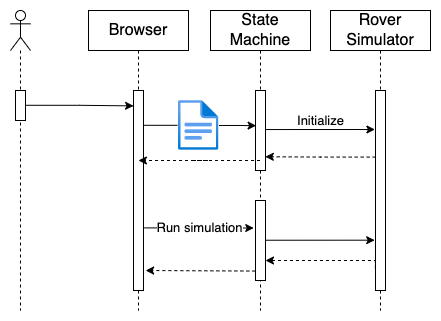

The diagram above was exported from draw.io. Its source (the exported page's mxGraphModel, read from the mxfile embedded in the PNG):
<mxGraphModel dx="541" dy="384" grid="1" gridSize="10" guides="1" tooltips="1" connect="1" arrows="1" fold="1" page="1" pageScale="1" pageWidth="827" pageHeight="1169" math="0" shadow="0">
  <root>
    <mxCell id="0" />
    <mxCell id="1" parent="0" />
    <mxCell id="2" value="" style="shape=umlLifeline;participant=umlActor;perimeter=lifelinePerimeter;whiteSpace=wrap;html=1;container=1;collapsible=0;recursiveResize=0;verticalAlign=top;spacingTop=36;outlineConnect=0;fontSize=16;strokeColor=default;strokeWidth=1;fillColor=default;" vertex="1" parent="1">
      <mxGeometry x="670" y="850" width="20" height="300" as="geometry" />
    </mxCell>
    <mxCell id="3" value="" style="html=1;points=[];perimeter=orthogonalPerimeter;fontSize=16;strokeColor=default;strokeWidth=1;fillColor=default;" vertex="1" parent="2">
      <mxGeometry x="5" y="80" width="10" height="30" as="geometry" />
    </mxCell>
    <mxCell id="4" value="Browser" style="shape=umlLifeline;perimeter=lifelinePerimeter;whiteSpace=wrap;html=1;container=1;collapsible=0;recursiveResize=0;outlineConnect=0;fontSize=16;strokeColor=default;strokeWidth=1;fillColor=default;" vertex="1" parent="1">
      <mxGeometry x="748" y="850" width="100" height="300" as="geometry" />
    </mxCell>
    <mxCell id="5" value="" style="html=1;points=[];perimeter=orthogonalPerimeter;fontSize=16;strokeColor=default;strokeWidth=1;fillColor=default;" vertex="1" parent="4">
      <mxGeometry x="45" y="80" width="10" height="200" as="geometry" />
    </mxCell>
    <mxCell id="6" style="edgeStyle=orthogonalEdgeStyle;rounded=0;orthogonalLoop=1;jettySize=auto;html=1;entryX=0.006;entryY=0.077;entryDx=0;entryDy=0;entryPerimeter=0;fontSize=16;startArrow=none;exitX=1.009;exitY=0.493;exitDx=0;exitDy=0;exitPerimeter=0;" edge="1" source="3" target="5" parent="1">
      <mxGeometry relative="1" as="geometry">
        <mxPoint x="748" y="945.0476190476193" as="sourcePoint" />
      </mxGeometry>
    </mxCell>
    <mxCell id="7" value="State Machine" style="shape=umlLifeline;perimeter=lifelinePerimeter;whiteSpace=wrap;html=1;container=1;collapsible=0;recursiveResize=0;outlineConnect=0;fontSize=16;strokeColor=default;strokeWidth=1;fillColor=default;" vertex="1" parent="1">
      <mxGeometry x="870" y="850" width="100" height="300" as="geometry" />
    </mxCell>
    <mxCell id="8" value="" style="html=1;points=[];perimeter=orthogonalPerimeter;fontSize=16;strokeColor=default;strokeWidth=1;fillColor=default;" vertex="1" parent="7">
      <mxGeometry x="45" y="80" width="10" height="80" as="geometry" />
    </mxCell>
    <mxCell id="9" value="" style="html=1;points=[];perimeter=orthogonalPerimeter;fontSize=16;strokeColor=default;strokeWidth=1;fillColor=default;" vertex="1" parent="7">
      <mxGeometry x="45" y="190" width="10" height="80" as="geometry" />
    </mxCell>
    <mxCell id="10" style="edgeStyle=orthogonalEdgeStyle;rounded=0;orthogonalLoop=1;jettySize=auto;html=1;fontSize=16;entryX=-0.06;entryY=0.195;entryDx=0;entryDy=0;entryPerimeter=0;exitX=1.02;exitY=0.488;exitDx=0;exitDy=0;exitPerimeter=0;" edge="1" parent="7">
      <mxGeometry relative="1" as="geometry">
        <mxPoint x="55" y="229.73000000000002" as="sourcePoint" />
        <mxPoint x="164.20000000000005" y="229.69000000000005" as="targetPoint" />
      </mxGeometry>
    </mxCell>
    <mxCell id="11" value="Rover Simulator" style="shape=umlLifeline;perimeter=lifelinePerimeter;whiteSpace=wrap;html=1;container=1;collapsible=0;recursiveResize=0;outlineConnect=0;fontSize=16;strokeColor=default;strokeWidth=1;fillColor=default;" vertex="1" parent="1">
      <mxGeometry x="990" y="850" width="100" height="300" as="geometry" />
    </mxCell>
    <mxCell id="12" value="" style="html=1;points=[];perimeter=orthogonalPerimeter;fontSize=16;strokeColor=default;strokeWidth=1;fillColor=default;" vertex="1" parent="11">
      <mxGeometry x="45" y="80" width="10" height="200" as="geometry" />
    </mxCell>
    <mxCell id="13" style="edgeStyle=orthogonalEdgeStyle;rounded=0;orthogonalLoop=1;jettySize=auto;html=1;fontSize=16;entryX=-0.06;entryY=0.195;entryDx=0;entryDy=0;entryPerimeter=0;exitX=1.02;exitY=0.488;exitDx=0;exitDy=0;exitPerimeter=0;" edge="1" source="8" target="12" parent="1">
      <mxGeometry relative="1" as="geometry">
        <mxPoint x="980" y="1000" as="sourcePoint" />
        <mxPoint x="1100" y="1000" as="targetPoint" />
      </mxGeometry>
    </mxCell>
    <mxCell id="14" value="Initialize" style="edgeLabel;html=1;align=center;verticalAlign=middle;resizable=0;points=[];fontSize=13;" vertex="1" connectable="0" parent="13">
      <mxGeometry x="-0.0157" y="2" relative="1" as="geometry">
        <mxPoint x="1" y="-7" as="offset" />
      </mxGeometry>
    </mxCell>
    <mxCell id="15" style="edgeStyle=orthogonalEdgeStyle;rounded=0;orthogonalLoop=1;jettySize=auto;html=1;entryX=0.98;entryY=0.828;entryDx=0;entryDy=0;entryPerimeter=0;fontSize=16;dashed=1;exitX=0.02;exitY=0.333;exitDx=0;exitDy=0;exitPerimeter=0;" edge="1" source="12" target="8" parent="1">
      <mxGeometry relative="1" as="geometry" />
    </mxCell>
    <mxCell id="16" style="edgeStyle=orthogonalEdgeStyle;rounded=0;orthogonalLoop=1;jettySize=auto;html=1;fontSize=12;entryX=0.061;entryY=0.44;entryDx=0;entryDy=0;entryPerimeter=0;" edge="1" source="17" target="8" parent="1">
      <mxGeometry relative="1" as="geometry" />
    </mxCell>
    <mxCell id="17" value="" style="aspect=fixed;html=1;points=[];align=center;image;fontSize=12;image=img/lib/azure2/general/File.svg;" vertex="1" parent="1">
      <mxGeometry x="838" y="940" width="40.46" height="49.86" as="geometry" />
    </mxCell>
    <mxCell id="18" value="" style="edgeStyle=orthogonalEdgeStyle;rounded=0;orthogonalLoop=1;jettySize=auto;html=1;fontSize=16;exitX=1.075;exitY=0.174;exitDx=0;exitDy=0;exitPerimeter=0;entryX=-0.026;entryY=0.51;entryDx=0;entryDy=0;entryPerimeter=0;endArrow=none;" edge="1" source="5" target="17" parent="1">
      <mxGeometry relative="1" as="geometry">
        <mxPoint x="913.6400000000001" y="959.9200000000001" as="targetPoint" />
        <mxPoint x="804.0699999999999" y="960.1999999999998" as="sourcePoint" />
      </mxGeometry>
    </mxCell>
    <mxCell id="19" value="Run simulation" style="edgeStyle=orthogonalEdgeStyle;rounded=0;orthogonalLoop=1;jettySize=auto;html=1;entryX=-0.175;entryY=0.344;entryDx=0;entryDy=0;entryPerimeter=0;fontSize=13;exitX=1.1;exitY=0.687;exitDx=0;exitDy=0;exitPerimeter=0;" edge="1" source="5" target="9" parent="1">
      <mxGeometry relative="1" as="geometry" />
    </mxCell>
    <mxCell id="20" style="edgeStyle=orthogonalEdgeStyle;rounded=0;orthogonalLoop=1;jettySize=auto;html=1;fontSize=12;exitX=-0.015;exitY=0.888;exitDx=0;exitDy=0;exitPerimeter=0;dashed=1;" edge="1" source="12" parent="1">
      <mxGeometry relative="1" as="geometry">
        <mxPoint x="925" y="1100" as="targetPoint" />
        <Array as="points">
          <mxPoint x="1035" y="1100" />
          <mxPoint x="925" y="1100" />
        </Array>
      </mxGeometry>
    </mxCell>
    <mxCell id="21" style="edgeStyle=orthogonalEdgeStyle;rounded=0;orthogonalLoop=1;jettySize=auto;html=1;fontSize=12;exitX=-0.015;exitY=0.882;exitDx=0;exitDy=0;exitPerimeter=0;entryX=1.21;entryY=0.9;entryDx=0;entryDy=0;entryPerimeter=0;dashed=1;" edge="1" source="9" target="5" parent="1">
      <mxGeometry relative="1" as="geometry">
        <mxPoint x="914.9500000000002" y="1117.6" as="sourcePoint" />
        <mxPoint x="805.1" y="1110" as="targetPoint" />
        <Array as="points">
          <mxPoint x="805" y="1110" />
        </Array>
      </mxGeometry>
    </mxCell>
    <mxCell id="22" style="edgeStyle=orthogonalEdgeStyle;rounded=0;orthogonalLoop=1;jettySize=auto;html=1;fontSize=12;dashed=1;" edge="1" source="7" target="4" parent="1">
      <mxGeometry relative="1" as="geometry" />
    </mxCell>
  </root>
</mxGraphModel>